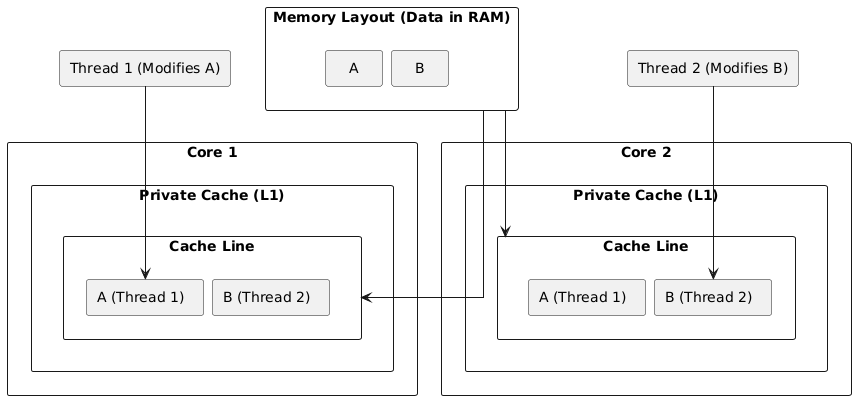

The diagram above was rendered by PlantUML. Its source (embedded in the PNG):
@startuml
skinparam linetype ortho
skinparam nodesep 10
skinparam ranksep 20

rectangle "Memory Layout (Data in RAM)" as Memory {
    rectangle "   A   " as VarA
    rectangle "   B   " as VarB
}

rectangle "Core 1" as Core1 {
    rectangle "Private Cache (L1)" as Cache1 {
        rectangle "Cache Line" as CacheLine1 {
            rectangle "A (Thread 1)  " as CacheA
            rectangle "B (Thread 2)  " as CacheB
        }
    }
}

rectangle "Core 2" as Core2 {
    rectangle "Private Cache (L1)" as Cache2 {
        rectangle "Cache Line" as CacheLine2 {
            rectangle "A (Thread 1)  " as CacheA2
            rectangle "B (Thread 2)  " as CacheB2
        }
    }
}

rectangle "Thread 1 (Modifies A)" as Thread1
rectangle "Thread 2 (Modifies B)" as Thread2

Memory --> CacheLine1
Memory --> CacheLine2

Thread1 --> CacheA
Thread2 --> CacheB2
@enduml